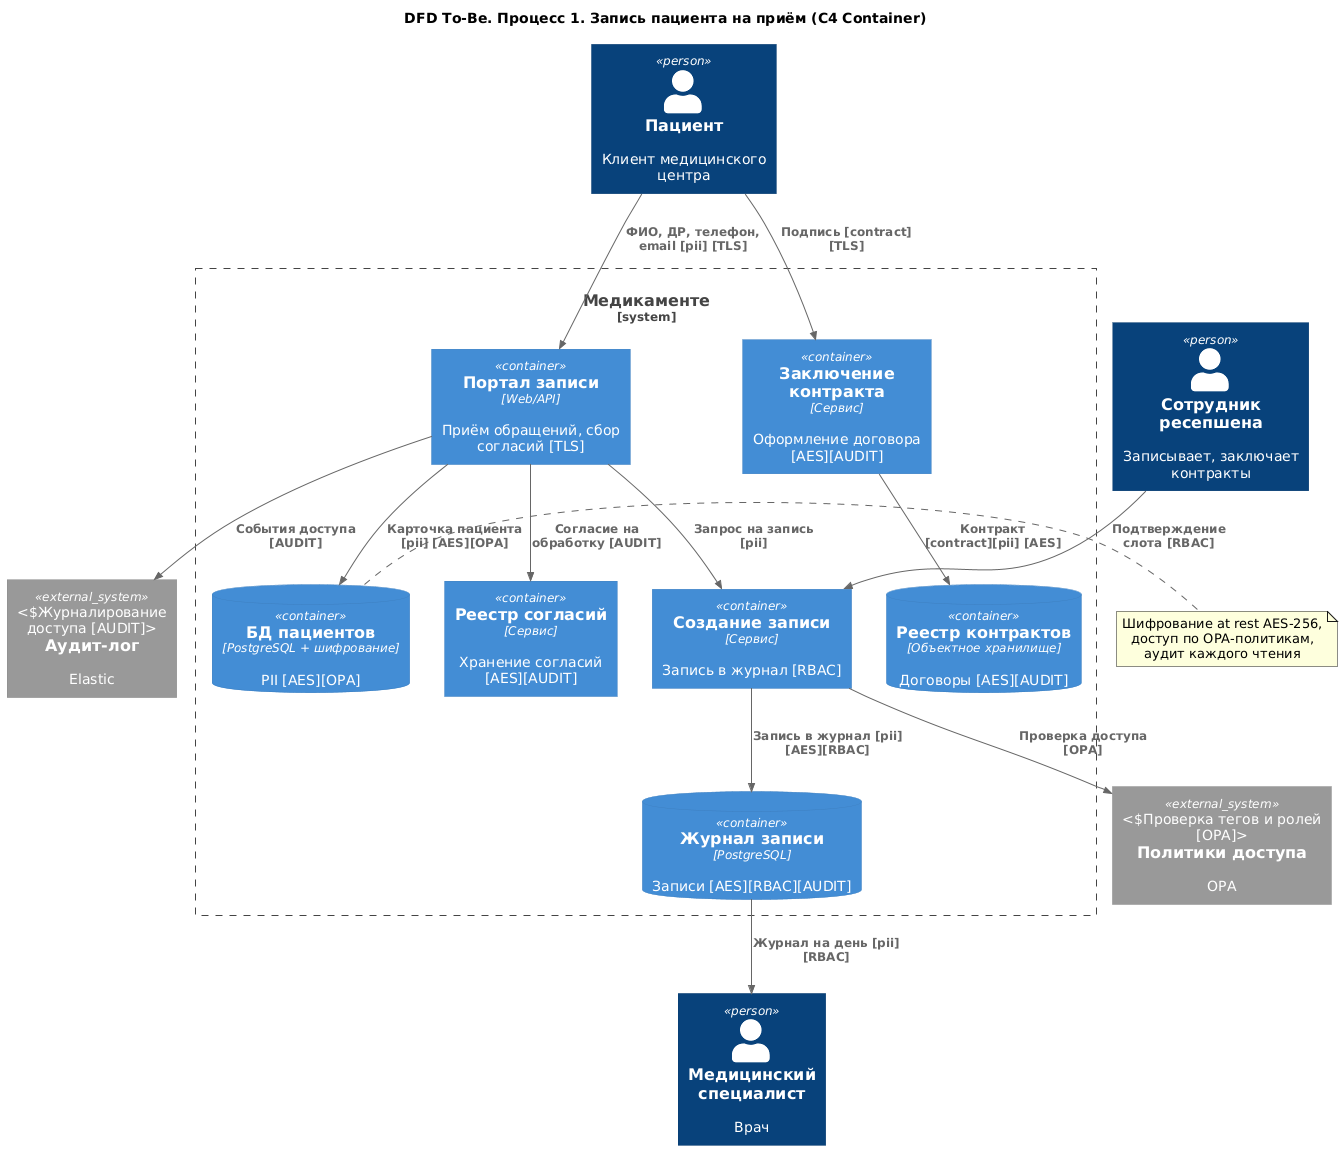

The diagram above was rendered by PlantUML. Its source (embedded in the PNG):
@startuml dfd_01_zapis_tobe
title DFD To-Be. Процесс 1. Запись пациента на приём (C4 Container)

top to bottom direction
!includeurl https://raw.githubusercontent.com/RicardoNiepel/C4-PlantUML/master/C4_Container.puml

Person(Patient, "Пациент", "Клиент медицинского центра")
Person(Reception, "Сотрудник ресепшена", "Записывает, заключает контракты")
Person(Doctor, "Медицинский специалист", "Врач")

System_Boundary(Medicamente, "Медикаменте") {
  Container(Portal, "Портал записи", "Web/API", "Приём обращений, сбор согласий [TLS]")
  Container(ConsentService, "Реестр согласий", "Сервис", "Хранение согласий [AES][AUDIT]")
  Container(P1_2, "Создание записи", "Сервис", "Запись в журнал [RBAC]")
  Container(P1_3, "Заключение контракта", "Сервис", "Оформление договора [AES][AUDIT]")

  ContainerDb(DS_Patients, "БД пациентов", "PostgreSQL + шифрование", "PII [AES][OPA]")
  ContainerDb(DS_Journal, "Журнал записи", "PostgreSQL", "Записи [AES][RBAC][AUDIT]")
  ContainerDb(DS_Contracts, "Реестр контрактов", "Объектное хранилище", "Договоры [AES][AUDIT]")
}

System_Ext(AuditLog, "Аудит-лог", "Elastic", "Журналирование доступа [AUDIT]")
System_Ext(PolicyEngine, "Политики доступа", "OPA", "Проверка тегов и ролей [OPA]")

Rel(Patient, Portal, "ФИО, ДР, телефон, email [pii] [TLS]")
Rel(Portal, ConsentService, "Согласие на обработку [AUDIT]")
Rel(Portal, DS_Patients, "Карточка пациента [pii] [AES][OPA]")
Rel(Portal, P1_2, "Запрос на запись [pii]")
Rel(Reception, P1_2, "Подтверждение слота [RBAC]")
Rel(P1_2, DS_Journal, "Запись в журнал [pii] [AES][RBAC]")
Rel(DS_Journal, Doctor, "Журнал на день [pii] [RBAC]")
Rel(Patient, P1_3, "Подпись [contract] [TLS]")
Rel(P1_3, DS_Contracts, "Контракт [contract][pii] [AES]")
Rel(P1_2, PolicyEngine, "Проверка доступа [OPA]")
Rel(Portal, AuditLog, "События доступа [AUDIT]")

note right of DS_Patients
  Шифрование at rest AES-256,
  доступ по OPA-политикам,
  аудит каждого чтения
end note
@enduml